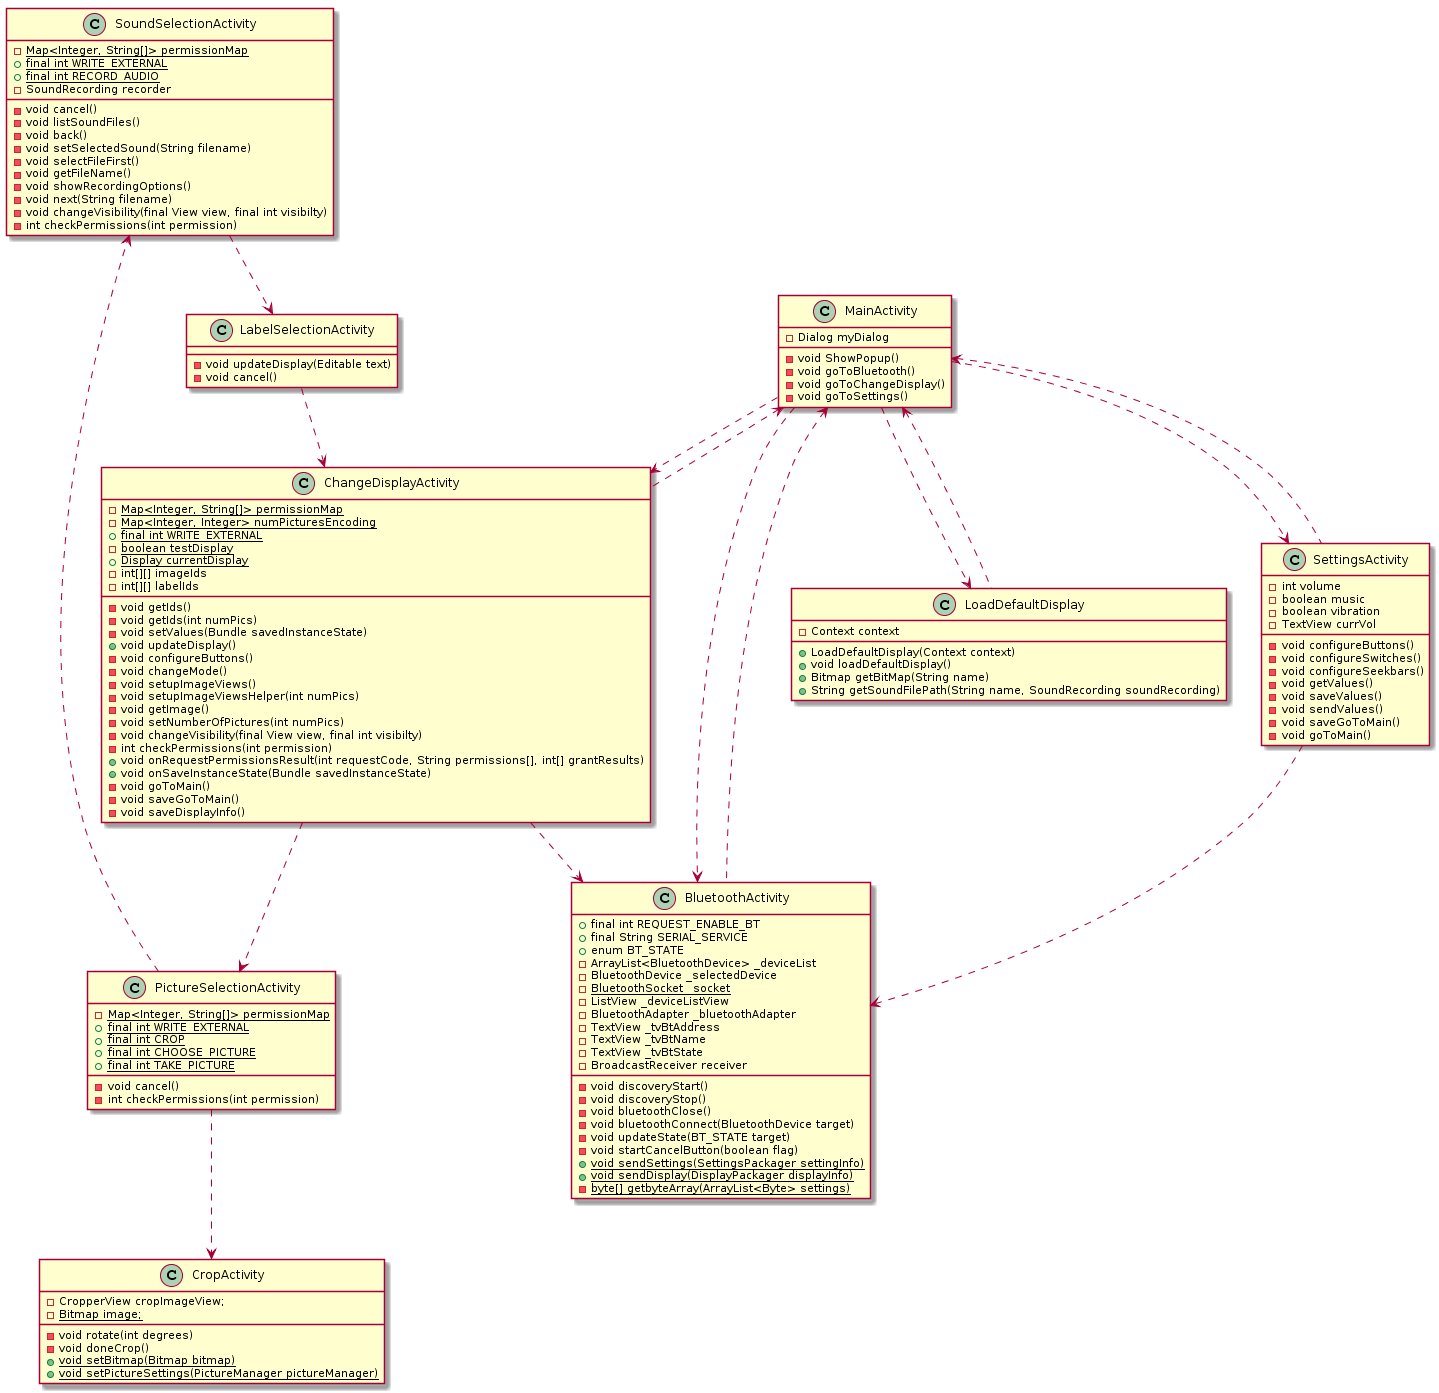

The diagram above was rendered by PlantUML. Its source (embedded in the PNG):
@startuml
class SoundSelectionActivity 
{
-{static} Map<Integer, String[]> permissionMap
+{static} final int WRITE_EXTERNAL
+{static} final int RECORD_AUDIO
-SoundRecording recorder
-void cancel() 
-void listSoundFiles() 
-void back() 
-void setSelectedSound(String filename)
-void selectFileFirst() 
-void getFileName()
-void showRecordingOptions() 
-void next(String filename) 
-void changeVisibility(final View view, final int visibilty)
-int checkPermissions(int permission)
}
class BluetoothActivity
{
+final int REQUEST_ENABLE_BT
+final String SERIAL_SERVICE
+enum BT_STATE
-ArrayList<BluetoothDevice> _deviceList
-BluetoothDevice _selectedDevice
-{static} BluetoothSocket _socket
-ListView _deviceListView
-BluetoothAdapter _bluetoothAdapter
-TextView _tvBtAddress
-TextView _tvBtName
-TextView _tvBtState
-BroadcastReceiver receiver
-void discoveryStart()
-void discoveryStop()
-void bluetoothClose()
-void bluetoothConnect(BluetoothDevice target)
-void updateState(BT_STATE target)
-void startCancelButton(boolean flag)
+{static} void sendSettings(SettingsPackager settingInfo)
+{static} void sendDisplay(DisplayPackager displayInfo)
-{static} byte[] getbyteArray(ArrayList<Byte> settings)
}
class ChangeDisplayActivity 
{
-{static} Map<Integer, String[]> permissionMap
-{static} Map<Integer, Integer> numPicturesEncoding
+{static} final int WRITE_EXTERNAL 
-{static} boolean testDisplay
+{static} Display currentDisplay
-int[][] imageIds
-int[][] labelIds
-void getIds()
-void getIds(int numPics) 
-void setValues(Bundle savedInstanceState) 
+void updateDisplay()
-void configureButtons() 
-void changeMode() 
-void setupImageViews()
-void setupImageViewsHelper(int numPics) 
-void getImage() 
-void setNumberOfPictures(int numPics) 
-void changeVisibility(final View view, final int visibilty)
-int checkPermissions(int permission) 
+void onRequestPermissionsResult(int requestCode, String permissions[], int[] grantResults) 
+void onSaveInstanceState(Bundle savedInstanceState)
-void goToMain() 
-void saveGoToMain()
-void saveDisplayInfo()
}
class CropActivity 
{
-CropperView cropImageView;
-{static} Bitmap image;
-void rotate(int degrees)
-void doneCrop()
+{static} void setBitmap(Bitmap bitmap)
+{static} void setPictureSettings(PictureManager pictureManager)
}
class LabelSelectionActivity
{
-void updateDisplay(Editable text)
-void cancel()
}
class LoadDefaultDisplay 
{
-Context context
+LoadDefaultDisplay(Context context)
+void loadDefaultDisplay() 
+Bitmap getBitMap(String name) 
+String getSoundFilePath(String name, SoundRecording soundRecording)
}
class MainActivity
{
-Dialog myDialog
-void ShowPopup() 
-void goToBluetooth() 
-void goToChangeDisplay() 
-void goToSettings()
}
class PictureSelectionActivity
{
-{static} Map<Integer, String[]> permissionMap
+{static} final int WRITE_EXTERNAL
+{static} final int CROP
+{static} final int CHOOSE_PICTURE 
+{static} final int TAKE_PICTURE 
-void cancel() 
-int checkPermissions(int permission)
}
class SettingsActivity
{
-int volume
-boolean music
-boolean vibration
-TextView currVol
-void configureButtons() 
-void configureSwitches()
-void configureSeekbars() 
-void getValues() 
-void saveValues() 
-void sendValues() 
-void saveGoToMain() 
-void goToMain()
}
SettingsActivity ..> BluetoothActivity
ChangeDisplayActivity ..> BluetoothActivity
MainActivity ..> LoadDefaultDisplay
MainActivity ..> ChangeDisplayActivity
MainActivity ..> BluetoothActivity
MainActivity ..> SettingsActivity
MainActivity <.. LoadDefaultDisplay
MainActivity <.. ChangeDisplayActivity
MainActivity <.. BluetoothActivity
MainActivity <.. SettingsActivity
ChangeDisplayActivity ..> PictureSelectionActivity
PictureSelectionActivity ..> CropActivity
PictureSelectionActivity ..> SoundSelectionActivity
SoundSelectionActivity ..> LabelSelectionActivity
LabelSelectionActivity ..> ChangeDisplayActivity
@enduml